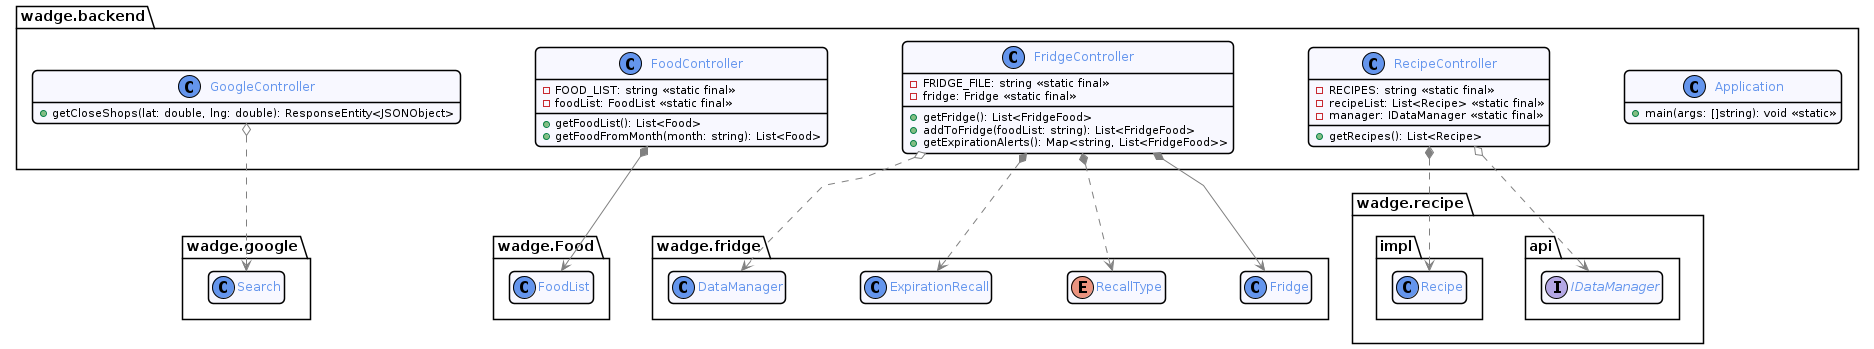

The diagram above was rendered by PlantUML. Its source (embedded in the PNG):
@startuml backEnd
    !include ../style/commons.style

    package wadge.google {
        class Search {}
    }

    package wadge.Food {
        class FoodList {}
    }

    package wadge.fridge {
        class Fridge {}
        enum RecallType {}
        class ExpirationRecall {}
        class DataManager {}
    }

    package wadge.recipe {
        package api {
            interface IDataManager {}
        }

        package impl {
            class Recipe {} 
        }
    }

    package wadge.backend {
        class Application {
            + main(args: []string): void <<static>>
        }

        class GoogleController {
            + getCloseShops(lat: double, lng: double): ResponseEntity<JSONObject>
        }

        class FoodController {
            - FOOD_LIST: string <<static final>>
            - foodList: FoodList <<static final>>
            + getFoodList(): List<Food>
            + getFoodFromMonth(month: string): List<Food>
        }

        class FridgeController {
            - FRIDGE_FILE: string <<static final>>
            - fridge: Fridge <<static final>>
            + getFridge(): List<FridgeFood>
            + addToFridge(foodList: string): List<FridgeFood>
            + getExpirationAlerts(): Map<string, List<FridgeFood>>
        }

        class RecipeController {
            - RECIPES: string <<static final>>
            - recipeList: List<Recipe> <<static final>>
            - manager: IDataManager <<static final>>
            + getRecipes(): List<Recipe>
        }
    }

    GoogleController o..> Search

    FoodController *--> FoodList

    FridgeController *--> Fridge
    FridgeController *..> RecallType
    FridgeController *..> ExpirationRecall
    FridgeController o..> DataManager

    RecipeController *..> Recipe
    RecipeController o..> IDataManager

@enduml